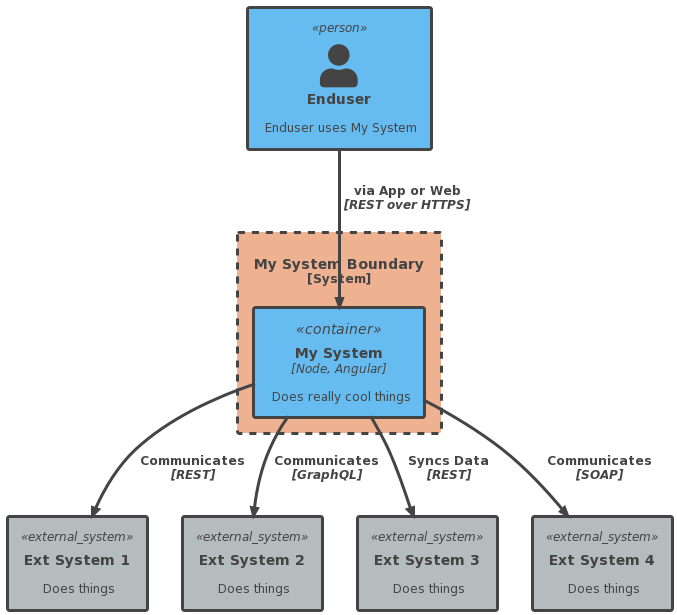

The diagram above was rendered by PlantUML. Its source (embedded in the PNG):
@startuml
!include <C4/C4_Container>

!define BG_MAIN_COLOR      #66BCF0
!define BG_SECONDARY_COLOR #B4BCBE
!define BG_PACKAGE_COLOR   #eeb291
!define BORDER_COLOR       #444444
!define FONT_COLOR         #444444


' include the general skinparams for both, light and dark
' to overwrite with the given settings
!define BORDER_THICKNESS 3

skinparam Padding 4
skinparam RoundCorner 4
skinparam Shadowing false

skinparam Default {
'FontName "Open Sans Semibold"
FontColor FONT_COLOR
FontSize 12
}

skinparam Arrow {
Color FONT_COLOR
FontColor FONT_COLOR
FontStyle Bold
}

skinparam package {
FontColor FONT_COLOR
BackgroundColor BG_MAIN_COLOR
BorderColor BORDER_COLOR
}
skinparam node {
FontColor FONT_COLOR
BackgroundColor BG_PACKAGE_COLOR
BorderColor BORDER_COLOR
}
skinparam component {
BackgroundColor BG_MAIN_COLOR
BorderColor BORDER_COLOR
FontColor FONT_COLOR
Style uml2
}

skinparam database {
BackgroundColor BG_MAIN_COLOR
BorderColor BORDER_COLOR
FontColor FONT_COLOR
}

skinparam cloud {
BackgroundColor BG_MAIN_COLOR
BorderColor BORDER_COLOR
FontColor FONT_COLOR
}

skinparam collections {
BackgroundColor BG_MAIN_COLOR
BorderColor BORDER_COLOR
FontColor FONT_COLOR
}
skinparam Control {
BackgroundColor BG_MAIN_COLOR
BorderColor BORDER_COLOR
FontColor FONT_COLOR
}
skinparam Boundary {
BackgroundColor BG_MAIN_COLOR
BorderColor BORDER_COLOR
FontColor FONT_COLOR
}
skinparam Entity {
BackgroundColor BG_MAIN_COLOR
BorderColor BORDER_COLOR
FontColor FONT_COLOR
}
skinparam interface {
BackgroundColor BG_MAIN_COLOR
BorderColor BORDER_COLOR
FontColor FONT_COLOR
}
skinparam SequenceParticipantBorderThickness 3
skinparam sequence {
ParticipantBackgroundColor BG_MAIN_COLOR
ParticipantBorderColor BORDER_COLOR
ParticipantFontStyle normal
ParticipantFontColor FONT_COLOR
LifeLineBorderColor BORDER_COLOR
LifeLineBackgroundColor BG_MAIN_COLOR
ArrowColor FONT_COLOR
ArrowBorderColor BORDER_COLOR
ArrowFontColor FONT_COLOR
ArrowThickness 3
ActorBackgroundColor BG_MAIN_COLOR
ActorBorderColor BORDER_COLOR
ActorFontColor FONT_COLOR
}

' C4 Styling
' ##################################

skinparam rectangle<<person>> {
StereotypeFontColor FONT_COLOR
FontColor FONT_COLOR
BackgroundColor BG_MAIN_COLOR
BorderColor BORDER_COLOR
BorderThickness BORDER_THICKNESS
}

skinparam rectangle<<external_person>> {
StereotypeFontColor FONT_COLOR
FontColor FONT_COLOR
BackgroundColor BG_SECONDARY_COLOR
BorderColor BORDER_COLOR
BorderThickness BORDER_THICKNESS
}

skinparam rectangle<<system>> {
StereotypeFontColor FONT_COLOR
FontColor FONT_COLOR
BackgroundColor BG_MAIN_COLOR
BorderColor BORDER_COLOR
BorderThickness BORDER_THICKNESS
}

skinparam rectangle<<external_system>> {
StereotypeFontColor FONT_COLOR
FontColor FONT_COLOR
BackgroundColor BG_SECONDARY_COLOR
BorderColor BORDER_COLOR
BorderThickness BORDER_THICKNESS
}

skinparam database<<system>> {
StereotypeFontColor FONT_COLOR
FontColor FONT_COLOR
BackgroundColor BG_MAIN_COLOR
BorderColor BORDER_COLOR
BorderThickness BORDER_THICKNESS
}

skinparam database<<external_system>> {
StereotypeFontColor FONT_COLOR
FontColor FONT_COLOR
BackgroundColor BG_SECONDARY_COLOR
BorderColor BORDER_COLOR
BorderThickness BORDER_THICKNESS
}

skinparam rectangle<<boundary>> {
Shadowing false
StereotypeFontSize 0
BackgroundColor BG_PACKAGE_COLOR
StereotypeFontColor FONT_COLOR
FontColor FONT_COLOR
BorderColor BORDER_COLOR
BorderStyle dashed
BorderThickness BORDER_THICKNESS
}
skinparam rectangle<<container>> {
Shadowing false
StereotypeFontSize 14
BackgroundColor BG_MAIN_COLOR
StereotypeFontColor FONT_COLOR
FontColor FONT_COLOR
BorderColor BORDER_COLOR
BorderThickness BORDER_THICKNESS
}



!unquoted procedure Person()
Person(personAlias, "Enduser", "Enduser uses My System")
!endfunction

!unquoted procedure BOUNDARY()
System_Boundary(ms, "My System Boundary") {
Container(mysystem, "My System", "Node, Angular", "Does really cool things")
}
!endfunction

!unquoted procedure EXTSYSTEMS()
System_Ext(sys_ext1, "Ext System 1", "Does things")
System_Ext(sys_ext2, "Ext System 2", "Does things")
System_Ext(sys_ext3, "Ext System 3", "Does things")
System_Ext(sys_ext4, "Ext System 4", "Does things")
!endfunction

' Echo the persons
Person()
' The PB system context
BOUNDARY()
' echo the external systems
EXTSYSTEMS()

' Relationships
Rel(personAlias, mysystem, "via App or Web", "REST over HTTPS")
Rel(mysystem, sys_ext1, "Communicates", "REST")
Rel(mysystem, sys_ext2, "Communicates","GraphQL")
Rel(mysystem, sys_ext3, "Syncs Data", "REST")
Rel(mysystem, sys_ext4, "Communicates", "SOAP")
@enduml